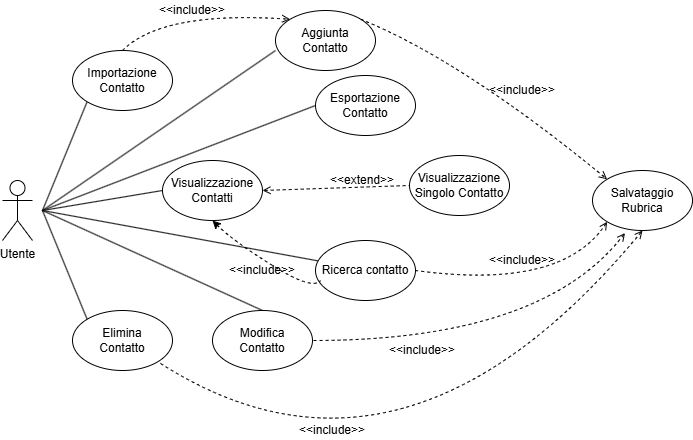

The diagram above was exported from draw.io. Its source (the exported page's mxGraphModel, read from the mxfile embedded in the PNG):
<mxGraphModel dx="1434" dy="738" grid="1" gridSize="10" guides="1" tooltips="1" connect="1" arrows="1" fold="1" page="1" pageScale="1" pageWidth="827" pageHeight="1169" math="0" shadow="0">
  <root>
    <mxCell id="0" />
    <mxCell id="1" parent="0" />
    <mxCell id="-blxtrFFAbyoJWHH9TV5-1" value="Utente" style="shape=umlActor;verticalLabelPosition=bottom;verticalAlign=top;html=1;outlineConnect=0;" parent="1" vertex="1">
      <mxGeometry x="120" y="630" width="30" height="60" as="geometry" />
    </mxCell>
    <mxCell id="-blxtrFFAbyoJWHH9TV5-2" value="" style="endArrow=none;html=1;rounded=0;entryX=0;entryY=1;entryDx=0;entryDy=0;" parent="1" target="-blxtrFFAbyoJWHH9TV5-3" edge="1">
      <mxGeometry width="50" height="50" relative="1" as="geometry">
        <mxPoint x="160" y="660" as="sourcePoint" />
        <mxPoint x="210" y="590" as="targetPoint" />
      </mxGeometry>
    </mxCell>
    <mxCell id="-blxtrFFAbyoJWHH9TV5-3" value="Importazione&lt;div&gt;Contatto&lt;/div&gt;" style="ellipse;whiteSpace=wrap;html=1;" parent="1" vertex="1">
      <mxGeometry x="190" y="500" width="100" height="60" as="geometry" />
    </mxCell>
    <mxCell id="-blxtrFFAbyoJWHH9TV5-4" value="Elimina&lt;div&gt;Contatto&lt;/div&gt;" style="ellipse;whiteSpace=wrap;html=1;" parent="1" vertex="1">
      <mxGeometry x="190" y="760" width="100" height="60" as="geometry" />
    </mxCell>
    <mxCell id="-blxtrFFAbyoJWHH9TV5-5" value="" style="endArrow=none;html=1;rounded=0;entryX=0;entryY=0;entryDx=0;entryDy=0;" parent="1" target="-blxtrFFAbyoJWHH9TV5-4" edge="1">
      <mxGeometry width="50" height="50" relative="1" as="geometry">
        <mxPoint x="160" y="660" as="sourcePoint" />
        <mxPoint x="530" y="560" as="targetPoint" />
      </mxGeometry>
    </mxCell>
    <mxCell id="-blxtrFFAbyoJWHH9TV5-6" value="" style="endArrow=none;html=1;rounded=0;entryX=0;entryY=0.5;entryDx=0;entryDy=0;" parent="1" target="-blxtrFFAbyoJWHH9TV5-8" edge="1">
      <mxGeometry width="50" height="50" relative="1" as="geometry">
        <mxPoint x="160" y="660" as="sourcePoint" />
        <mxPoint x="410" y="590" as="targetPoint" />
      </mxGeometry>
    </mxCell>
    <mxCell id="-blxtrFFAbyoJWHH9TV5-7" value="" style="endArrow=none;html=1;rounded=0;entryX=0.05;entryY=0.347;entryDx=0;entryDy=0;entryPerimeter=0;" parent="1" target="-blxtrFFAbyoJWHH9TV5-9" edge="1">
      <mxGeometry width="50" height="50" relative="1" as="geometry">
        <mxPoint x="160" y="660" as="sourcePoint" />
        <mxPoint x="410" y="730" as="targetPoint" />
      </mxGeometry>
    </mxCell>
    <mxCell id="-blxtrFFAbyoJWHH9TV5-8" value="Esportazione&lt;div&gt;Contatto&lt;/div&gt;" style="ellipse;whiteSpace=wrap;html=1;" parent="1" vertex="1">
      <mxGeometry x="433" y="525" width="100" height="60" as="geometry" />
    </mxCell>
    <mxCell id="-blxtrFFAbyoJWHH9TV5-9" value="Ricerca contatto" style="ellipse;whiteSpace=wrap;html=1;" parent="1" vertex="1">
      <mxGeometry x="433" y="690" width="100" height="60" as="geometry" />
    </mxCell>
    <mxCell id="-blxtrFFAbyoJWHH9TV5-10" value="&amp;lt;&amp;lt;include&amp;gt;&amp;gt;" style="text;html=1;align=center;verticalAlign=middle;whiteSpace=wrap;rounded=0;" parent="1" vertex="1">
      <mxGeometry x="360" y="710" width="40" height="20" as="geometry" />
    </mxCell>
    <mxCell id="-blxtrFFAbyoJWHH9TV5-11" value="" style="endArrow=none;html=1;rounded=0;entryX=0;entryY=0.667;entryDx=0;entryDy=0;entryPerimeter=0;" parent="1" target="-blxtrFFAbyoJWHH9TV5-14" edge="1">
      <mxGeometry width="50" height="50" relative="1" as="geometry">
        <mxPoint x="160" y="660" as="sourcePoint" />
        <mxPoint x="370" y="550" as="targetPoint" />
      </mxGeometry>
    </mxCell>
    <mxCell id="-blxtrFFAbyoJWHH9TV5-12" value="" style="endArrow=none;html=1;rounded=0;entryX=0.5;entryY=0;entryDx=0;entryDy=0;" parent="1" target="-blxtrFFAbyoJWHH9TV5-13" edge="1">
      <mxGeometry width="50" height="50" relative="1" as="geometry">
        <mxPoint x="160" y="660" as="sourcePoint" />
        <mxPoint x="370" y="760" as="targetPoint" />
      </mxGeometry>
    </mxCell>
    <mxCell id="-blxtrFFAbyoJWHH9TV5-13" value="Modifica&lt;div&gt;Contatto&lt;/div&gt;" style="ellipse;whiteSpace=wrap;html=1;" parent="1" vertex="1">
      <mxGeometry x="330" y="760" width="100" height="60" as="geometry" />
    </mxCell>
    <mxCell id="-blxtrFFAbyoJWHH9TV5-14" value="Aggiunta&lt;br&gt;&lt;div&gt;Contatto&lt;/div&gt;" style="ellipse;whiteSpace=wrap;html=1;" parent="1" vertex="1">
      <mxGeometry x="393" y="460" width="100" height="60" as="geometry" />
    </mxCell>
    <mxCell id="-blxtrFFAbyoJWHH9TV5-15" value="" style="endArrow=none;dashed=1;html=1;rounded=0;exitX=0.5;exitY=1;exitDx=0;exitDy=0;startArrow=classic;startFill=1;endFill=0;curved=1;entryX=0.05;entryY=0.667;entryDx=0;entryDy=0;entryPerimeter=0;" parent="1" source="-blxtrFFAbyoJWHH9TV5-20" target="-blxtrFFAbyoJWHH9TV5-9" edge="1">
      <mxGeometry width="50" height="50" relative="1" as="geometry">
        <mxPoint x="350" y="790" as="sourcePoint" />
        <mxPoint x="400" y="720" as="targetPoint" />
        <Array as="points">
          <mxPoint x="350" y="690" />
          <mxPoint x="430" y="740" />
        </Array>
      </mxGeometry>
    </mxCell>
    <mxCell id="-blxtrFFAbyoJWHH9TV5-16" value="&amp;lt;&amp;lt;include&amp;gt;&amp;gt;" style="text;html=1;align=center;verticalAlign=middle;whiteSpace=wrap;rounded=0;" parent="1" vertex="1">
      <mxGeometry x="290" y="450" width="40" height="20" as="geometry" />
    </mxCell>
    <mxCell id="-blxtrFFAbyoJWHH9TV5-17" value="" style="endArrow=none;dashed=1;html=1;dashPattern=1 3;strokeWidth=2;rounded=0;exitX=0.5;exitY=1;exitDx=0;exitDy=0;entryX=1;entryY=0;entryDx=0;entryDy=0;strokeColor=none;curved=1;" parent="1" source="-blxtrFFAbyoJWHH9TV5-20" edge="1">
      <mxGeometry width="50" height="50" relative="1" as="geometry">
        <mxPoint x="530" y="720" as="sourcePoint" />
        <mxPoint x="335.3553390593272" y="638.7867965644037" as="targetPoint" />
        <Array as="points">
          <mxPoint x="340" y="580" />
        </Array>
      </mxGeometry>
    </mxCell>
    <mxCell id="-blxtrFFAbyoJWHH9TV5-19" value="" style="endArrow=open;dashed=1;html=1;rounded=0;entryX=0;entryY=0;entryDx=0;entryDy=0;exitX=0.5;exitY=0;exitDx=0;exitDy=0;curved=1;endFill=0;startArrow=none;startFill=0;" parent="1" source="-blxtrFFAbyoJWHH9TV5-3" target="-blxtrFFAbyoJWHH9TV5-14" edge="1">
      <mxGeometry width="50" height="50" relative="1" as="geometry">
        <mxPoint x="530" y="720" as="sourcePoint" />
        <mxPoint x="580" y="670" as="targetPoint" />
        <Array as="points">
          <mxPoint x="280" y="460" />
        </Array>
      </mxGeometry>
    </mxCell>
    <mxCell id="-blxtrFFAbyoJWHH9TV5-21" value="" style="endArrow=none;html=1;rounded=0;exitX=0;exitY=0.5;exitDx=0;exitDy=0;" parent="1" source="-blxtrFFAbyoJWHH9TV5-20" edge="1">
      <mxGeometry width="50" height="50" relative="1" as="geometry">
        <mxPoint x="350" y="680" as="sourcePoint" />
        <mxPoint x="160" y="660" as="targetPoint" />
      </mxGeometry>
    </mxCell>
    <mxCell id="-blxtrFFAbyoJWHH9TV5-25" style="edgeStyle=orthogonalEdgeStyle;rounded=0;orthogonalLoop=1;jettySize=auto;html=1;exitX=0.5;exitY=1;exitDx=0;exitDy=0;" parent="1" edge="1">
      <mxGeometry relative="1" as="geometry">
        <mxPoint x="130" y="580" as="sourcePoint" />
        <mxPoint x="130" y="580" as="targetPoint" />
      </mxGeometry>
    </mxCell>
    <mxCell id="-blxtrFFAbyoJWHH9TV5-26" value="Salvataggio&lt;br&gt;&lt;div&gt;Rubrica&lt;/div&gt;" style="ellipse;whiteSpace=wrap;html=1;" parent="1" vertex="1">
      <mxGeometry x="710" y="620" width="100" height="60" as="geometry" />
    </mxCell>
    <mxCell id="-blxtrFFAbyoJWHH9TV5-27" value="" style="endArrow=open;dashed=1;html=1;rounded=0;entryX=0;entryY=0;entryDx=0;entryDy=0;exitX=1;exitY=0;exitDx=0;exitDy=0;curved=1;endFill=0;" parent="1" source="-blxtrFFAbyoJWHH9TV5-14" target="-blxtrFFAbyoJWHH9TV5-26" edge="1">
      <mxGeometry width="50" height="50" relative="1" as="geometry">
        <mxPoint x="660" y="450" as="sourcePoint" />
        <mxPoint x="300" y="600" as="targetPoint" />
        <Array as="points">
          <mxPoint x="580" y="510" />
        </Array>
      </mxGeometry>
    </mxCell>
    <mxCell id="-blxtrFFAbyoJWHH9TV5-29" value="&amp;lt;&amp;lt;include&amp;gt;&amp;gt;" style="text;html=1;align=center;verticalAlign=middle;whiteSpace=wrap;rounded=0;" parent="1" vertex="1">
      <mxGeometry x="620" y="530" width="40" height="20" as="geometry" />
    </mxCell>
    <mxCell id="-blxtrFFAbyoJWHH9TV5-31" value="&amp;lt;&amp;lt;include&amp;gt;&amp;gt;" style="text;html=1;align=center;verticalAlign=middle;whiteSpace=wrap;rounded=0;" parent="1" vertex="1">
      <mxGeometry x="620" y="700" width="40" height="20" as="geometry" />
    </mxCell>
    <mxCell id="-blxtrFFAbyoJWHH9TV5-32" value="" style="endArrow=none;dashed=1;html=1;rounded=0;entryX=1;entryY=0.5;entryDx=0;entryDy=0;exitX=0;exitY=1;exitDx=0;exitDy=0;curved=1;endFill=0;startArrow=open;startFill=0;" parent="1" source="-blxtrFFAbyoJWHH9TV5-26" target="-blxtrFFAbyoJWHH9TV5-9" edge="1">
      <mxGeometry width="50" height="50" relative="1" as="geometry">
        <mxPoint x="350" y="690" as="sourcePoint" />
        <mxPoint x="400" y="640" as="targetPoint" />
        <Array as="points">
          <mxPoint x="680" y="740" />
        </Array>
      </mxGeometry>
    </mxCell>
    <mxCell id="-blxtrFFAbyoJWHH9TV5-35" value="" style="endArrow=none;dashed=1;html=1;rounded=0;entryX=1;entryY=1;entryDx=0;entryDy=0;exitX=0.5;exitY=1;exitDx=0;exitDy=0;curved=1;endFill=0;startArrow=open;startFill=0;" parent="1" source="-blxtrFFAbyoJWHH9TV5-26" target="-blxtrFFAbyoJWHH9TV5-4" edge="1">
      <mxGeometry width="50" height="50" relative="1" as="geometry">
        <mxPoint x="350" y="690" as="sourcePoint" />
        <mxPoint x="400" y="640" as="targetPoint" />
        <Array as="points">
          <mxPoint x="520" y="970" />
        </Array>
      </mxGeometry>
    </mxCell>
    <mxCell id="-blxtrFFAbyoJWHH9TV5-36" value="&amp;lt;&amp;lt;include&amp;gt;&amp;gt;" style="text;html=1;align=center;verticalAlign=middle;whiteSpace=wrap;rounded=0;" parent="1" vertex="1">
      <mxGeometry x="430" y="870" width="40" height="20" as="geometry" />
    </mxCell>
    <mxCell id="-blxtrFFAbyoJWHH9TV5-38" value="" style="endArrow=none;dashed=1;html=1;dashPattern=1 3;strokeWidth=2;rounded=0;exitX=0.5;exitY=1;exitDx=0;exitDy=0;entryX=1;entryY=0;entryDx=0;entryDy=0;strokeColor=none;curved=1;" parent="1" source="-blxtrFFAbyoJWHH9TV5-14" target="-blxtrFFAbyoJWHH9TV5-20" edge="1">
      <mxGeometry width="50" height="50" relative="1" as="geometry">
        <mxPoint x="410" y="520" as="sourcePoint" />
        <mxPoint x="335.3553390593272" y="638.7867965644037" as="targetPoint" />
        <Array as="points" />
      </mxGeometry>
    </mxCell>
    <mxCell id="-blxtrFFAbyoJWHH9TV5-20" value="Visualizzazione&lt;div&gt;Contatti&lt;/div&gt;" style="ellipse;whiteSpace=wrap;html=1;" parent="1" vertex="1">
      <mxGeometry x="280" y="610" width="100" height="60" as="geometry" />
    </mxCell>
    <mxCell id="-blxtrFFAbyoJWHH9TV5-40" value="Visualizzazione&lt;div&gt;Singolo Contatto&lt;/div&gt;" style="ellipse;whiteSpace=wrap;html=1;" parent="1" vertex="1">
      <mxGeometry x="527" y="605" width="100" height="60" as="geometry" />
    </mxCell>
    <mxCell id="-blxtrFFAbyoJWHH9TV5-41" value="" style="endArrow=none;dashed=1;html=1;rounded=0;entryX=0;entryY=0.5;entryDx=0;entryDy=0;exitX=1;exitY=0.5;exitDx=0;exitDy=0;startArrow=open;startFill=0;" parent="1" source="-blxtrFFAbyoJWHH9TV5-20" target="-blxtrFFAbyoJWHH9TV5-40" edge="1">
      <mxGeometry width="50" height="50" relative="1" as="geometry">
        <mxPoint x="360" y="660" as="sourcePoint" />
        <mxPoint x="410" y="610" as="targetPoint" />
      </mxGeometry>
    </mxCell>
    <mxCell id="-blxtrFFAbyoJWHH9TV5-42" value="&amp;lt;&amp;lt;extend&amp;gt;&amp;gt;" style="text;html=1;align=center;verticalAlign=middle;whiteSpace=wrap;rounded=0;" parent="1" vertex="1">
      <mxGeometry x="460" y="620" width="40" height="20" as="geometry" />
    </mxCell>
    <mxCell id="lelJSXWQFypL96gIyUj1-1" value="" style="endArrow=none;dashed=1;html=1;rounded=0;entryX=1;entryY=0.5;entryDx=0;entryDy=0;exitX=0.325;exitY=1.042;exitDx=0;exitDy=0;curved=1;exitPerimeter=0;endFill=0;startArrow=open;startFill=0;" edge="1" parent="1" source="-blxtrFFAbyoJWHH9TV5-26" target="-blxtrFFAbyoJWHH9TV5-13">
      <mxGeometry width="50" height="50" relative="1" as="geometry">
        <mxPoint x="743" y="683" as="sourcePoint" />
        <mxPoint x="573" y="790" as="targetPoint" />
        <Array as="points">
          <mxPoint x="660" y="790" />
        </Array>
      </mxGeometry>
    </mxCell>
    <mxCell id="lelJSXWQFypL96gIyUj1-2" value="&amp;lt;&amp;lt;include&amp;gt;&amp;gt;" style="text;html=1;align=center;verticalAlign=middle;whiteSpace=wrap;rounded=0;" vertex="1" parent="1">
      <mxGeometry x="520" y="790" width="40" height="20" as="geometry" />
    </mxCell>
  </root>
</mxGraphModel>